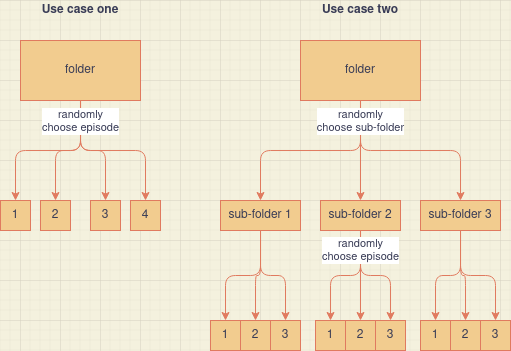

The diagram above was exported from draw.io. Its source (the exported page's mxGraphModel, read from the mxfile embedded in the PNG):
<mxGraphModel dx="813" dy="453" grid="1" gridSize="10" guides="1" tooltips="1" connect="1" arrows="1" fold="1" page="1" pageScale="1" pageWidth="600" pageHeight="400" background="#F4F1DE" math="0" shadow="0">
  <root>
    <mxCell id="0" />
    <mxCell id="1" parent="0" />
    <mxCell id="2uzJA0BnVrYA8A9kLQw7-10" style="edgeStyle=orthogonalEdgeStyle;curved=0;rounded=1;sketch=0;orthogonalLoop=1;jettySize=auto;html=1;entryX=0.5;entryY=0;entryDx=0;entryDy=0;fontColor=#393C56;strokeColor=#E07A5F;fillColor=#F2CC8F;" edge="1" parent="1" source="2uzJA0BnVrYA8A9kLQw7-1" target="2uzJA0BnVrYA8A9kLQw7-4">
      <mxGeometry relative="1" as="geometry" />
    </mxCell>
    <mxCell id="2uzJA0BnVrYA8A9kLQw7-11" style="edgeStyle=orthogonalEdgeStyle;curved=0;rounded=1;sketch=0;orthogonalLoop=1;jettySize=auto;html=1;entryX=0.5;entryY=0;entryDx=0;entryDy=0;fontColor=#393C56;strokeColor=#E07A5F;fillColor=#F2CC8F;" edge="1" parent="1" source="2uzJA0BnVrYA8A9kLQw7-1" target="2uzJA0BnVrYA8A9kLQw7-5">
      <mxGeometry relative="1" as="geometry" />
    </mxCell>
    <mxCell id="2uzJA0BnVrYA8A9kLQw7-12" style="edgeStyle=orthogonalEdgeStyle;curved=0;rounded=1;sketch=0;orthogonalLoop=1;jettySize=auto;html=1;entryX=0.5;entryY=0;entryDx=0;entryDy=0;fontColor=#393C56;strokeColor=#E07A5F;fillColor=#F2CC8F;" edge="1" parent="1" source="2uzJA0BnVrYA8A9kLQw7-1" target="2uzJA0BnVrYA8A9kLQw7-6">
      <mxGeometry relative="1" as="geometry" />
    </mxCell>
    <mxCell id="2uzJA0BnVrYA8A9kLQw7-13" style="edgeStyle=orthogonalEdgeStyle;curved=0;rounded=1;sketch=0;orthogonalLoop=1;jettySize=auto;html=1;entryX=0.5;entryY=0;entryDx=0;entryDy=0;fontColor=#393C56;strokeColor=#E07A5F;fillColor=#F2CC8F;" edge="1" parent="1" source="2uzJA0BnVrYA8A9kLQw7-1" target="2uzJA0BnVrYA8A9kLQw7-7">
      <mxGeometry relative="1" as="geometry" />
    </mxCell>
    <mxCell id="2uzJA0BnVrYA8A9kLQw7-15" value="&lt;div&gt;randomly&lt;/div&gt;&lt;div&gt;choose episode&lt;br&gt;&lt;/div&gt;" style="edgeLabel;html=1;align=center;verticalAlign=middle;resizable=0;points=[];fontColor=#393C56;" vertex="1" connectable="0" parent="2uzJA0BnVrYA8A9kLQw7-13">
      <mxGeometry x="-0.8466" relative="1" as="geometry">
        <mxPoint y="8" as="offset" />
      </mxGeometry>
    </mxCell>
    <mxCell id="2uzJA0BnVrYA8A9kLQw7-1" value="&lt;div&gt;folder&lt;/div&gt;" style="rounded=0;whiteSpace=wrap;html=1;fillColor=#F2CC8F;strokeColor=#E07A5F;fontColor=#393C56;" vertex="1" parent="1">
      <mxGeometry x="80" y="80" width="120" height="60" as="geometry" />
    </mxCell>
    <mxCell id="2uzJA0BnVrYA8A9kLQw7-2" value="&lt;b&gt;Use case one&lt;/b&gt;" style="text;html=1;strokeColor=none;fillColor=none;align=center;verticalAlign=middle;whiteSpace=wrap;rounded=0;sketch=0;fontColor=#393C56;" vertex="1" parent="1">
      <mxGeometry x="100" y="40" width="80" height="20" as="geometry" />
    </mxCell>
    <mxCell id="2uzJA0BnVrYA8A9kLQw7-4" value="1" style="rounded=0;whiteSpace=wrap;html=1;sketch=0;fontColor=#393C56;strokeColor=#E07A5F;fillColor=#F2CC8F;" vertex="1" parent="1">
      <mxGeometry x="60" y="240" width="30" height="30" as="geometry" />
    </mxCell>
    <mxCell id="2uzJA0BnVrYA8A9kLQw7-5" value="2" style="rounded=0;whiteSpace=wrap;html=1;sketch=0;fontColor=#393C56;strokeColor=#E07A5F;fillColor=#F2CC8F;" vertex="1" parent="1">
      <mxGeometry x="100" y="240" width="30" height="30" as="geometry" />
    </mxCell>
    <mxCell id="2uzJA0BnVrYA8A9kLQw7-6" value="3" style="rounded=0;whiteSpace=wrap;html=1;sketch=0;fontColor=#393C56;strokeColor=#E07A5F;fillColor=#F2CC8F;" vertex="1" parent="1">
      <mxGeometry x="150" y="240" width="30" height="30" as="geometry" />
    </mxCell>
    <mxCell id="2uzJA0BnVrYA8A9kLQw7-7" value="4" style="rounded=0;whiteSpace=wrap;html=1;sketch=0;fontColor=#393C56;strokeColor=#E07A5F;fillColor=#F2CC8F;" vertex="1" parent="1">
      <mxGeometry x="190" y="240" width="30" height="30" as="geometry" />
    </mxCell>
    <mxCell id="2uzJA0BnVrYA8A9kLQw7-16" value="&lt;b&gt;Use case two&lt;br&gt;&lt;/b&gt;" style="text;html=1;strokeColor=none;fillColor=none;align=center;verticalAlign=middle;whiteSpace=wrap;rounded=0;sketch=0;fontColor=#393C56;" vertex="1" parent="1">
      <mxGeometry x="380" y="40" width="80" height="20" as="geometry" />
    </mxCell>
    <mxCell id="2uzJA0BnVrYA8A9kLQw7-30" style="edgeStyle=orthogonalEdgeStyle;curved=0;rounded=1;sketch=0;orthogonalLoop=1;jettySize=auto;html=1;entryX=0.5;entryY=0;entryDx=0;entryDy=0;fontColor=#393C56;strokeColor=#E07A5F;fillColor=#F2CC8F;" edge="1" parent="1" source="2uzJA0BnVrYA8A9kLQw7-22" target="2uzJA0BnVrYA8A9kLQw7-27">
      <mxGeometry relative="1" as="geometry" />
    </mxCell>
    <mxCell id="2uzJA0BnVrYA8A9kLQw7-31" style="edgeStyle=orthogonalEdgeStyle;curved=0;rounded=1;sketch=0;orthogonalLoop=1;jettySize=auto;html=1;entryX=0.5;entryY=0;entryDx=0;entryDy=0;fontColor=#393C56;strokeColor=#E07A5F;fillColor=#F2CC8F;" edge="1" parent="1" source="2uzJA0BnVrYA8A9kLQw7-22" target="2uzJA0BnVrYA8A9kLQw7-28">
      <mxGeometry relative="1" as="geometry" />
    </mxCell>
    <mxCell id="2uzJA0BnVrYA8A9kLQw7-32" style="edgeStyle=orthogonalEdgeStyle;curved=0;rounded=1;sketch=0;orthogonalLoop=1;jettySize=auto;html=1;fontColor=#393C56;strokeColor=#E07A5F;fillColor=#F2CC8F;" edge="1" parent="1" source="2uzJA0BnVrYA8A9kLQw7-22" target="2uzJA0BnVrYA8A9kLQw7-29">
      <mxGeometry relative="1" as="geometry" />
    </mxCell>
    <mxCell id="2uzJA0BnVrYA8A9kLQw7-35" value="&lt;div&gt;randomly&lt;/div&gt;&lt;div&gt;choose sub-folder&lt;br&gt;&lt;/div&gt;" style="edgeLabel;html=1;align=center;verticalAlign=middle;resizable=0;points=[];fontColor=#393C56;" vertex="1" connectable="0" parent="2uzJA0BnVrYA8A9kLQw7-32">
      <mxGeometry x="-0.6597" relative="1" as="geometry">
        <mxPoint y="-14" as="offset" />
      </mxGeometry>
    </mxCell>
    <mxCell id="2uzJA0BnVrYA8A9kLQw7-22" value="&lt;div&gt;folder&lt;/div&gt;" style="rounded=0;whiteSpace=wrap;html=1;fillColor=#F2CC8F;strokeColor=#E07A5F;fontColor=#393C56;" vertex="1" parent="1">
      <mxGeometry x="360" y="80" width="120" height="60" as="geometry" />
    </mxCell>
    <mxCell id="2uzJA0BnVrYA8A9kLQw7-46" style="edgeStyle=orthogonalEdgeStyle;curved=0;rounded=1;sketch=0;orthogonalLoop=1;jettySize=auto;html=1;fontColor=#393C56;strokeColor=#E07A5F;fillColor=#F2CC8F;" edge="1" parent="1" source="2uzJA0BnVrYA8A9kLQw7-27" target="2uzJA0BnVrYA8A9kLQw7-36">
      <mxGeometry relative="1" as="geometry" />
    </mxCell>
    <mxCell id="2uzJA0BnVrYA8A9kLQw7-47" style="edgeStyle=orthogonalEdgeStyle;curved=0;rounded=1;sketch=0;orthogonalLoop=1;jettySize=auto;html=1;fontColor=#393C56;strokeColor=#E07A5F;fillColor=#F2CC8F;" edge="1" parent="1" source="2uzJA0BnVrYA8A9kLQw7-27" target="2uzJA0BnVrYA8A9kLQw7-37">
      <mxGeometry relative="1" as="geometry" />
    </mxCell>
    <mxCell id="2uzJA0BnVrYA8A9kLQw7-48" style="edgeStyle=orthogonalEdgeStyle;curved=0;rounded=1;sketch=0;orthogonalLoop=1;jettySize=auto;html=1;entryX=0.5;entryY=0;entryDx=0;entryDy=0;fontColor=#393C56;strokeColor=#E07A5F;fillColor=#F2CC8F;" edge="1" parent="1" source="2uzJA0BnVrYA8A9kLQw7-27" target="2uzJA0BnVrYA8A9kLQw7-38">
      <mxGeometry relative="1" as="geometry" />
    </mxCell>
    <mxCell id="2uzJA0BnVrYA8A9kLQw7-27" value="sub-folder 1" style="rounded=0;whiteSpace=wrap;html=1;sketch=0;fontColor=#393C56;strokeColor=#E07A5F;fillColor=#F2CC8F;" vertex="1" parent="1">
      <mxGeometry x="280" y="240" width="80" height="30" as="geometry" />
    </mxCell>
    <mxCell id="2uzJA0BnVrYA8A9kLQw7-49" style="edgeStyle=orthogonalEdgeStyle;curved=0;rounded=1;sketch=0;orthogonalLoop=1;jettySize=auto;html=1;fontColor=#393C56;strokeColor=#E07A5F;fillColor=#F2CC8F;" edge="1" parent="1" source="2uzJA0BnVrYA8A9kLQw7-28" target="2uzJA0BnVrYA8A9kLQw7-40">
      <mxGeometry relative="1" as="geometry" />
    </mxCell>
    <mxCell id="2uzJA0BnVrYA8A9kLQw7-50" style="edgeStyle=orthogonalEdgeStyle;curved=0;rounded=1;sketch=0;orthogonalLoop=1;jettySize=auto;html=1;fontColor=#393C56;strokeColor=#E07A5F;fillColor=#F2CC8F;" edge="1" parent="1" source="2uzJA0BnVrYA8A9kLQw7-28" target="2uzJA0BnVrYA8A9kLQw7-41">
      <mxGeometry relative="1" as="geometry" />
    </mxCell>
    <mxCell id="2uzJA0BnVrYA8A9kLQw7-51" style="edgeStyle=orthogonalEdgeStyle;curved=0;rounded=1;sketch=0;orthogonalLoop=1;jettySize=auto;html=1;fontColor=#393C56;strokeColor=#E07A5F;fillColor=#F2CC8F;" edge="1" parent="1" source="2uzJA0BnVrYA8A9kLQw7-28" target="2uzJA0BnVrYA8A9kLQw7-42">
      <mxGeometry relative="1" as="geometry" />
    </mxCell>
    <mxCell id="2uzJA0BnVrYA8A9kLQw7-28" value="sub-folder 2" style="rounded=0;whiteSpace=wrap;html=1;sketch=0;fontColor=#393C56;strokeColor=#E07A5F;fillColor=#F2CC8F;" vertex="1" parent="1">
      <mxGeometry x="380" y="240" width="80" height="30" as="geometry" />
    </mxCell>
    <mxCell id="2uzJA0BnVrYA8A9kLQw7-52" style="edgeStyle=orthogonalEdgeStyle;curved=0;rounded=1;sketch=0;orthogonalLoop=1;jettySize=auto;html=1;fontColor=#393C56;strokeColor=#E07A5F;fillColor=#F2CC8F;" edge="1" parent="1" source="2uzJA0BnVrYA8A9kLQw7-29" target="2uzJA0BnVrYA8A9kLQw7-43">
      <mxGeometry relative="1" as="geometry" />
    </mxCell>
    <mxCell id="2uzJA0BnVrYA8A9kLQw7-53" style="edgeStyle=orthogonalEdgeStyle;curved=0;rounded=1;sketch=0;orthogonalLoop=1;jettySize=auto;html=1;fontColor=#393C56;strokeColor=#E07A5F;fillColor=#F2CC8F;" edge="1" parent="1" source="2uzJA0BnVrYA8A9kLQw7-29" target="2uzJA0BnVrYA8A9kLQw7-44">
      <mxGeometry relative="1" as="geometry" />
    </mxCell>
    <mxCell id="2uzJA0BnVrYA8A9kLQw7-54" style="edgeStyle=orthogonalEdgeStyle;curved=0;rounded=1;sketch=0;orthogonalLoop=1;jettySize=auto;html=1;fontColor=#393C56;strokeColor=#E07A5F;fillColor=#F2CC8F;" edge="1" parent="1" source="2uzJA0BnVrYA8A9kLQw7-29" target="2uzJA0BnVrYA8A9kLQw7-45">
      <mxGeometry relative="1" as="geometry" />
    </mxCell>
    <mxCell id="2uzJA0BnVrYA8A9kLQw7-29" value="sub-folder 3" style="rounded=0;whiteSpace=wrap;html=1;sketch=0;fontColor=#393C56;strokeColor=#E07A5F;fillColor=#F2CC8F;" vertex="1" parent="1">
      <mxGeometry x="480" y="240" width="80" height="30" as="geometry" />
    </mxCell>
    <mxCell id="2uzJA0BnVrYA8A9kLQw7-36" value="1" style="rounded=0;whiteSpace=wrap;html=1;sketch=0;fontColor=#393C56;strokeColor=#E07A5F;fillColor=#F2CC8F;" vertex="1" parent="1">
      <mxGeometry x="270" y="360" width="30" height="30" as="geometry" />
    </mxCell>
    <mxCell id="2uzJA0BnVrYA8A9kLQw7-37" value="2" style="rounded=0;whiteSpace=wrap;html=1;sketch=0;fontColor=#393C56;strokeColor=#E07A5F;fillColor=#F2CC8F;" vertex="1" parent="1">
      <mxGeometry x="300" y="360" width="30" height="30" as="geometry" />
    </mxCell>
    <mxCell id="2uzJA0BnVrYA8A9kLQw7-38" value="3" style="rounded=0;whiteSpace=wrap;html=1;sketch=0;fontColor=#393C56;strokeColor=#E07A5F;fillColor=#F2CC8F;" vertex="1" parent="1">
      <mxGeometry x="330" y="360" width="30" height="30" as="geometry" />
    </mxCell>
    <mxCell id="2uzJA0BnVrYA8A9kLQw7-40" value="1" style="rounded=0;whiteSpace=wrap;html=1;sketch=0;fontColor=#393C56;strokeColor=#E07A5F;fillColor=#F2CC8F;" vertex="1" parent="1">
      <mxGeometry x="375" y="360" width="30" height="30" as="geometry" />
    </mxCell>
    <mxCell id="2uzJA0BnVrYA8A9kLQw7-41" value="2" style="rounded=0;whiteSpace=wrap;html=1;sketch=0;fontColor=#393C56;strokeColor=#E07A5F;fillColor=#F2CC8F;" vertex="1" parent="1">
      <mxGeometry x="405" y="360" width="30" height="30" as="geometry" />
    </mxCell>
    <mxCell id="2uzJA0BnVrYA8A9kLQw7-42" value="3" style="rounded=0;whiteSpace=wrap;html=1;sketch=0;fontColor=#393C56;strokeColor=#E07A5F;fillColor=#F2CC8F;" vertex="1" parent="1">
      <mxGeometry x="435" y="360" width="30" height="30" as="geometry" />
    </mxCell>
    <mxCell id="2uzJA0BnVrYA8A9kLQw7-43" value="1" style="rounded=0;whiteSpace=wrap;html=1;sketch=0;fontColor=#393C56;strokeColor=#E07A5F;fillColor=#F2CC8F;" vertex="1" parent="1">
      <mxGeometry x="480" y="360" width="30" height="30" as="geometry" />
    </mxCell>
    <mxCell id="2uzJA0BnVrYA8A9kLQw7-44" value="2" style="rounded=0;whiteSpace=wrap;html=1;sketch=0;fontColor=#393C56;strokeColor=#E07A5F;fillColor=#F2CC8F;" vertex="1" parent="1">
      <mxGeometry x="510" y="360" width="30" height="30" as="geometry" />
    </mxCell>
    <mxCell id="2uzJA0BnVrYA8A9kLQw7-45" value="3" style="rounded=0;whiteSpace=wrap;html=1;sketch=0;fontColor=#393C56;strokeColor=#E07A5F;fillColor=#F2CC8F;" vertex="1" parent="1">
      <mxGeometry x="540" y="360" width="30" height="30" as="geometry" />
    </mxCell>
    <mxCell id="2uzJA0BnVrYA8A9kLQw7-55" value="&lt;div&gt;randomly&lt;/div&gt;&lt;div&gt;choose episode&lt;br&gt;&lt;/div&gt;" style="edgeLabel;html=1;align=center;verticalAlign=middle;resizable=0;points=[];fontColor=#393C56;" vertex="1" connectable="0" parent="1">
      <mxGeometry x="420.0044827586207" y="290.0037931034483" as="geometry" />
    </mxCell>
  </root>
</mxGraphModel>